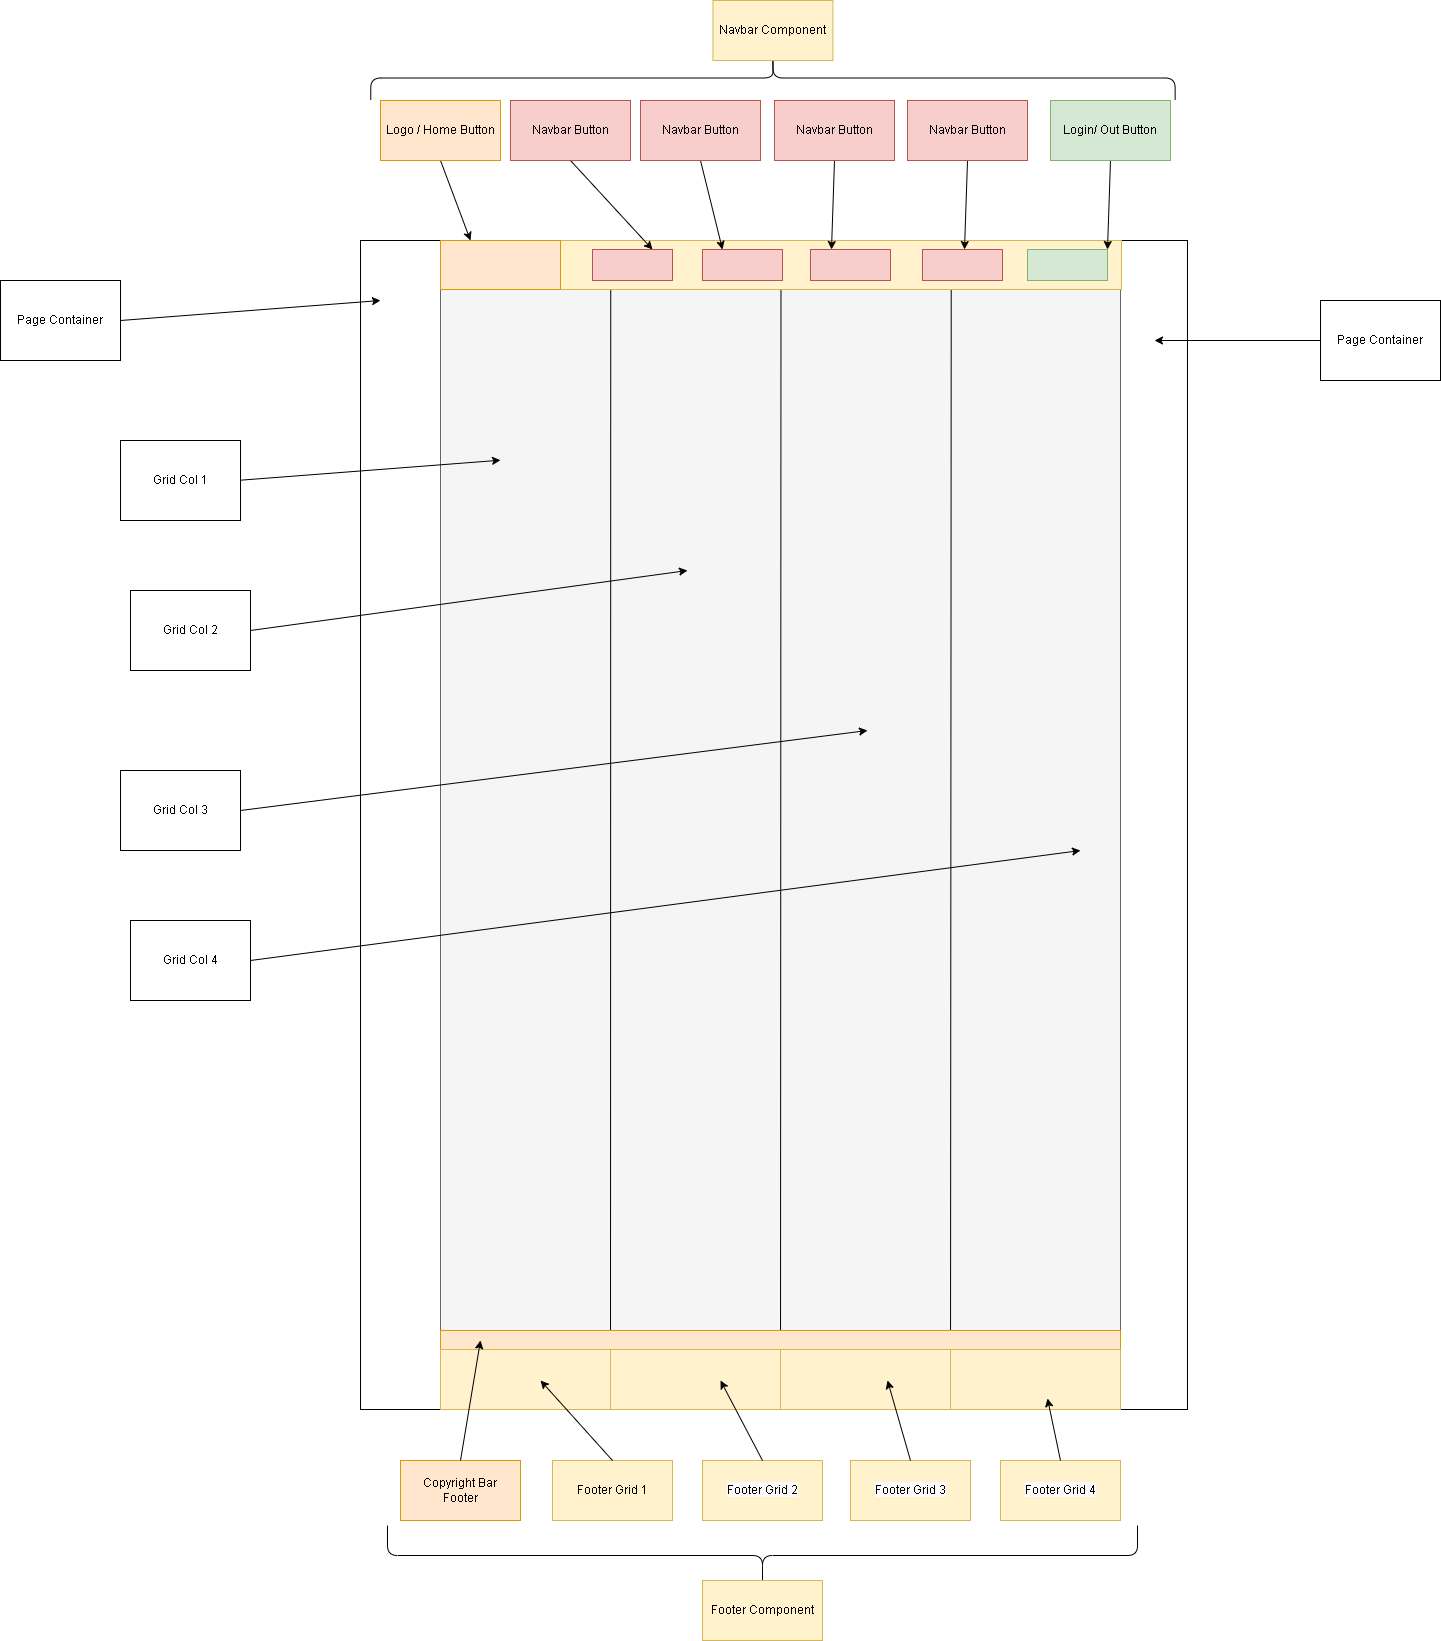

The diagram above was exported from draw.io. Its source (the exported page's mxGraphModel, read from the mxfile embedded in the PNG):
<mxGraphModel dx="4485" dy="3254" grid="1" gridSize="10" guides="1" tooltips="1" connect="1" arrows="1" fold="1" page="1" pageScale="1" pageWidth="827" pageHeight="1169" math="0" shadow="0">
  <root>
    <mxCell id="0" />
    <mxCell id="1" parent="0" />
    <mxCell id="a897l9BCkR0MuOqspZHJ-2" value="" style="rounded=0;whiteSpace=wrap;html=1;" vertex="1" parent="1">
      <mxGeometry width="827" height="1169" as="geometry" />
    </mxCell>
    <mxCell id="a897l9BCkR0MuOqspZHJ-1" value="" style="rounded=0;whiteSpace=wrap;html=1;fillColor=#f5f5f5;fontColor=#333333;strokeColor=#666666;" vertex="1" parent="1">
      <mxGeometry x="80" width="680" height="1158" as="geometry" />
    </mxCell>
    <mxCell id="a897l9BCkR0MuOqspZHJ-18" value="" style="endArrow=none;html=1;rounded=0;entryX=0.75;entryY=0;entryDx=0;entryDy=0;exitX=0.75;exitY=1;exitDx=0;exitDy=0;" edge="1" parent="1" source="a897l9BCkR0MuOqspZHJ-11" target="a897l9BCkR0MuOqspZHJ-3">
      <mxGeometry width="50" height="50" relative="1" as="geometry">
        <mxPoint x="562" y="1169" as="sourcePoint" />
        <mxPoint x="562" as="targetPoint" />
      </mxGeometry>
    </mxCell>
    <mxCell id="a897l9BCkR0MuOqspZHJ-13" value="" style="endArrow=none;html=1;rounded=0;entryX=0.25;entryY=0;entryDx=0;entryDy=0;exitX=0.25;exitY=1;exitDx=0;exitDy=0;" edge="1" parent="1" source="a897l9BCkR0MuOqspZHJ-11" target="a897l9BCkR0MuOqspZHJ-3">
      <mxGeometry width="50" height="50" relative="1" as="geometry">
        <mxPoint x="370" y="540" as="sourcePoint" />
        <mxPoint x="420" y="490" as="targetPoint" />
      </mxGeometry>
    </mxCell>
    <mxCell id="a897l9BCkR0MuOqspZHJ-14" value="" style="endArrow=none;html=1;rounded=0;entryX=0.5;entryY=0;entryDx=0;entryDy=0;exitX=0.5;exitY=1;exitDx=0;exitDy=0;" edge="1" parent="1" source="a897l9BCkR0MuOqspZHJ-11" target="a897l9BCkR0MuOqspZHJ-3">
      <mxGeometry width="50" height="50" relative="1" as="geometry">
        <mxPoint x="620" y="-130" as="sourcePoint" />
        <mxPoint x="430.00000000000006" as="targetPoint" />
      </mxGeometry>
    </mxCell>
    <mxCell id="a897l9BCkR0MuOqspZHJ-12" value="" style="rounded=0;whiteSpace=wrap;html=1;fillColor=#ffe6cc;strokeColor=#d79b00;" vertex="1" parent="1">
      <mxGeometry x="80" y="1090" width="680" height="68" as="geometry" />
    </mxCell>
    <mxCell id="a897l9BCkR0MuOqspZHJ-11" value="" style="rounded=0;whiteSpace=wrap;html=1;fillColor=#fff2cc;strokeColor=#d6b656;" vertex="1" parent="1">
      <mxGeometry x="80" y="1109" width="680" height="59" as="geometry" />
    </mxCell>
    <mxCell id="a897l9BCkR0MuOqspZHJ-3" value="" style="rounded=0;whiteSpace=wrap;html=1;fillColor=#fff2cc;strokeColor=#d6b656;" vertex="1" parent="1">
      <mxGeometry x="80" width="681" height="49" as="geometry" />
    </mxCell>
    <mxCell id="a897l9BCkR0MuOqspZHJ-4" value="" style="rounded=0;whiteSpace=wrap;html=1;fillColor=#ffe6cc;strokeColor=#d79b00;" vertex="1" parent="1">
      <mxGeometry x="80" width="120" height="49" as="geometry" />
    </mxCell>
    <mxCell id="a897l9BCkR0MuOqspZHJ-9" value="" style="rounded=0;whiteSpace=wrap;html=1;fillColor=#f8cecc;strokeColor=#b85450;" vertex="1" parent="1">
      <mxGeometry x="232" y="9" width="80" height="31" as="geometry" />
    </mxCell>
    <mxCell id="a897l9BCkR0MuOqspZHJ-8" value="" style="rounded=0;whiteSpace=wrap;html=1;fillColor=#f8cecc;strokeColor=#b85450;" vertex="1" parent="1">
      <mxGeometry x="342" y="9" width="80" height="31" as="geometry" />
    </mxCell>
    <mxCell id="a897l9BCkR0MuOqspZHJ-7" value="" style="rounded=0;whiteSpace=wrap;html=1;fillColor=#f8cecc;strokeColor=#b85450;" vertex="1" parent="1">
      <mxGeometry x="450" y="9" width="80" height="31" as="geometry" />
    </mxCell>
    <mxCell id="a897l9BCkR0MuOqspZHJ-6" value="" style="rounded=0;whiteSpace=wrap;html=1;fillColor=#f8cecc;strokeColor=#b85450;" vertex="1" parent="1">
      <mxGeometry x="562" y="9" width="80" height="31" as="geometry" />
    </mxCell>
    <mxCell id="a897l9BCkR0MuOqspZHJ-5" value="" style="rounded=0;whiteSpace=wrap;html=1;fillColor=#d5e8d4;strokeColor=#82b366;" vertex="1" parent="1">
      <mxGeometry x="667" y="9" width="80" height="31" as="geometry" />
    </mxCell>
    <mxCell id="a897l9BCkR0MuOqspZHJ-19" value="" style="endArrow=classic;html=1;rounded=0;entryX=1;entryY=0;entryDx=0;entryDy=0;exitX=0.5;exitY=1;exitDx=0;exitDy=0;" edge="1" parent="1" source="a897l9BCkR0MuOqspZHJ-20" target="a897l9BCkR0MuOqspZHJ-5">
      <mxGeometry width="50" height="50" relative="1" as="geometry">
        <mxPoint x="747" y="-60" as="sourcePoint" />
        <mxPoint x="540" y="550" as="targetPoint" />
      </mxGeometry>
    </mxCell>
    <mxCell id="a897l9BCkR0MuOqspZHJ-20" value="Login/ Out Button" style="rounded=0;whiteSpace=wrap;html=1;fillColor=#d5e8d4;strokeColor=#82b366;" vertex="1" parent="1">
      <mxGeometry x="690" y="-140" width="120" height="60" as="geometry" />
    </mxCell>
    <mxCell id="a897l9BCkR0MuOqspZHJ-22" value="" style="endArrow=classic;html=1;rounded=0;entryX=1;entryY=0;entryDx=0;entryDy=0;exitX=0.5;exitY=1;exitDx=0;exitDy=0;" edge="1" parent="1" source="a897l9BCkR0MuOqspZHJ-23">
      <mxGeometry width="50" height="50" relative="1" as="geometry">
        <mxPoint x="604" y="-60" as="sourcePoint" />
        <mxPoint x="604" y="9" as="targetPoint" />
      </mxGeometry>
    </mxCell>
    <mxCell id="a897l9BCkR0MuOqspZHJ-23" value="Navbar Button" style="rounded=0;whiteSpace=wrap;html=1;fillColor=#f8cecc;strokeColor=#b85450;" vertex="1" parent="1">
      <mxGeometry x="547" y="-140" width="120" height="60" as="geometry" />
    </mxCell>
    <mxCell id="a897l9BCkR0MuOqspZHJ-26" value="" style="endArrow=classic;html=1;rounded=0;entryX=1;entryY=0;entryDx=0;entryDy=0;exitX=0.5;exitY=1;exitDx=0;exitDy=0;" edge="1" parent="1" source="a897l9BCkR0MuOqspZHJ-27">
      <mxGeometry width="50" height="50" relative="1" as="geometry">
        <mxPoint x="471" y="-60" as="sourcePoint" />
        <mxPoint x="471" y="9" as="targetPoint" />
      </mxGeometry>
    </mxCell>
    <mxCell id="a897l9BCkR0MuOqspZHJ-27" value="Navbar Button" style="rounded=0;whiteSpace=wrap;html=1;fillColor=#f8cecc;strokeColor=#b85450;" vertex="1" parent="1">
      <mxGeometry x="414" y="-140" width="120" height="60" as="geometry" />
    </mxCell>
    <mxCell id="a897l9BCkR0MuOqspZHJ-28" value="" style="endArrow=classic;html=1;rounded=0;entryX=0.25;entryY=0;entryDx=0;entryDy=0;exitX=0.5;exitY=1;exitDx=0;exitDy=0;" edge="1" parent="1" source="a897l9BCkR0MuOqspZHJ-29" target="a897l9BCkR0MuOqspZHJ-8">
      <mxGeometry width="50" height="50" relative="1" as="geometry">
        <mxPoint x="337" y="-60" as="sourcePoint" />
        <mxPoint x="337" y="9" as="targetPoint" />
      </mxGeometry>
    </mxCell>
    <mxCell id="a897l9BCkR0MuOqspZHJ-29" value="Navbar Button" style="rounded=0;whiteSpace=wrap;html=1;fillColor=#f8cecc;strokeColor=#b85450;" vertex="1" parent="1">
      <mxGeometry x="280" y="-140" width="120" height="60" as="geometry" />
    </mxCell>
    <mxCell id="a897l9BCkR0MuOqspZHJ-30" value="" style="endArrow=classic;html=1;rounded=0;entryX=0.5;entryY=0;entryDx=0;entryDy=0;exitX=0.5;exitY=1;exitDx=0;exitDy=0;" edge="1" parent="1" source="a897l9BCkR0MuOqspZHJ-31">
      <mxGeometry width="50" height="50" relative="1" as="geometry">
        <mxPoint x="207" y="-60" as="sourcePoint" />
        <mxPoint x="292" y="9" as="targetPoint" />
      </mxGeometry>
    </mxCell>
    <mxCell id="a897l9BCkR0MuOqspZHJ-31" value="Navbar Button" style="rounded=0;whiteSpace=wrap;html=1;fillColor=#f8cecc;strokeColor=#b85450;" vertex="1" parent="1">
      <mxGeometry x="150" y="-140" width="120" height="60" as="geometry" />
    </mxCell>
    <mxCell id="a897l9BCkR0MuOqspZHJ-32" value="" style="endArrow=classic;html=1;rounded=0;entryX=0.25;entryY=0;entryDx=0;entryDy=0;exitX=0.5;exitY=1;exitDx=0;exitDy=0;" edge="1" parent="1" source="a897l9BCkR0MuOqspZHJ-33" target="a897l9BCkR0MuOqspZHJ-4">
      <mxGeometry width="50" height="50" relative="1" as="geometry">
        <mxPoint x="77" y="-60" as="sourcePoint" />
        <mxPoint x="60.000000000000114" y="80" as="targetPoint" />
      </mxGeometry>
    </mxCell>
    <mxCell id="a897l9BCkR0MuOqspZHJ-33" value="Logo / Home Button" style="rounded=0;whiteSpace=wrap;html=1;fillColor=#ffe6cc;strokeColor=#d79b00;" vertex="1" parent="1">
      <mxGeometry x="20" y="-140" width="120" height="60" as="geometry" />
    </mxCell>
    <mxCell id="a897l9BCkR0MuOqspZHJ-34" value="" style="shape=curlyBracket;whiteSpace=wrap;html=1;rounded=1;labelPosition=left;verticalLabelPosition=middle;align=right;verticalAlign=middle;rotation=90;" vertex="1" parent="1">
      <mxGeometry x="390.45" y="-564.68" width="44" height="804.38" as="geometry" />
    </mxCell>
    <mxCell id="a897l9BCkR0MuOqspZHJ-35" value="Navbar Component" style="rounded=0;whiteSpace=wrap;html=1;fillColor=#fff2cc;strokeColor=#d6b656;" vertex="1" parent="1">
      <mxGeometry x="352.45" y="-240" width="120" height="60" as="geometry" />
    </mxCell>
    <mxCell id="a897l9BCkR0MuOqspZHJ-36" value="" style="endArrow=classic;html=1;rounded=0;" edge="1" parent="1">
      <mxGeometry width="50" height="50" relative="1" as="geometry">
        <mxPoint x="-120" y="239.7" as="sourcePoint" />
        <mxPoint x="140" y="219.7" as="targetPoint" />
      </mxGeometry>
    </mxCell>
    <mxCell id="a897l9BCkR0MuOqspZHJ-37" value="Grid Col 1" style="rounded=0;whiteSpace=wrap;html=1;" vertex="1" parent="1">
      <mxGeometry x="-240" y="200" width="120" height="80" as="geometry" />
    </mxCell>
    <mxCell id="a897l9BCkR0MuOqspZHJ-39" value="Grid Col 2" style="rounded=0;whiteSpace=wrap;html=1;" vertex="1" parent="1">
      <mxGeometry x="-230" y="350" width="120" height="80" as="geometry" />
    </mxCell>
    <mxCell id="a897l9BCkR0MuOqspZHJ-40" value="" style="endArrow=classic;html=1;rounded=0;" edge="1" parent="1">
      <mxGeometry width="50" height="50" relative="1" as="geometry">
        <mxPoint x="-110" y="720" as="sourcePoint" />
        <mxPoint x="720" y="610" as="targetPoint" />
      </mxGeometry>
    </mxCell>
    <mxCell id="a897l9BCkR0MuOqspZHJ-41" value="" style="endArrow=classic;html=1;rounded=0;" edge="1" parent="1">
      <mxGeometry width="50" height="50" relative="1" as="geometry">
        <mxPoint x="-120" y="570" as="sourcePoint" />
        <mxPoint x="507" y="490" as="targetPoint" />
      </mxGeometry>
    </mxCell>
    <mxCell id="a897l9BCkR0MuOqspZHJ-42" value="Grid Col 3" style="rounded=0;whiteSpace=wrap;html=1;" vertex="1" parent="1">
      <mxGeometry x="-240" y="530" width="120" height="80" as="geometry" />
    </mxCell>
    <mxCell id="a897l9BCkR0MuOqspZHJ-43" value="Grid Col 4" style="rounded=0;whiteSpace=wrap;html=1;" vertex="1" parent="1">
      <mxGeometry x="-230" y="680" width="120" height="80" as="geometry" />
    </mxCell>
    <mxCell id="a897l9BCkR0MuOqspZHJ-44" value="" style="endArrow=classic;html=1;rounded=0;" edge="1" parent="1">
      <mxGeometry width="50" height="50" relative="1" as="geometry">
        <mxPoint x="-110" y="390" as="sourcePoint" />
        <mxPoint x="327" y="330" as="targetPoint" />
      </mxGeometry>
    </mxCell>
    <mxCell id="a897l9BCkR0MuOqspZHJ-47" value="Footer Grid 1" style="rounded=0;whiteSpace=wrap;html=1;fillColor=#fff2cc;strokeColor=#d6b656;" vertex="1" parent="1">
      <mxGeometry x="192" y="1220" width="120" height="60" as="geometry" />
    </mxCell>
    <mxCell id="a897l9BCkR0MuOqspZHJ-48" value="Copyright Bar&lt;br&gt;Footer" style="rounded=0;whiteSpace=wrap;html=1;fillColor=#ffe6cc;strokeColor=#d79b00;" vertex="1" parent="1">
      <mxGeometry x="40" y="1220" width="120" height="60" as="geometry" />
    </mxCell>
    <mxCell id="a897l9BCkR0MuOqspZHJ-49" value="" style="rounded=0;whiteSpace=wrap;html=1;fillColor=#fff2cc;strokeColor=#d6b656;" vertex="1" parent="1">
      <mxGeometry x="80" y="1109" width="170" height="60" as="geometry" />
    </mxCell>
    <mxCell id="a897l9BCkR0MuOqspZHJ-50" value="" style="rounded=0;whiteSpace=wrap;html=1;fillColor=#fff2cc;strokeColor=#d6b656;" vertex="1" parent="1">
      <mxGeometry x="250" y="1109" width="170" height="60" as="geometry" />
    </mxCell>
    <mxCell id="a897l9BCkR0MuOqspZHJ-51" value="" style="rounded=0;whiteSpace=wrap;html=1;fillColor=#fff2cc;strokeColor=#d6b656;" vertex="1" parent="1">
      <mxGeometry x="420" y="1109" width="170" height="60" as="geometry" />
    </mxCell>
    <mxCell id="a897l9BCkR0MuOqspZHJ-52" value="" style="rounded=0;whiteSpace=wrap;html=1;fillColor=#fff2cc;strokeColor=#d6b656;" vertex="1" parent="1">
      <mxGeometry x="590" y="1109" width="170" height="60" as="geometry" />
    </mxCell>
    <mxCell id="a897l9BCkR0MuOqspZHJ-45" value="" style="endArrow=classic;html=1;rounded=0;exitX=0.5;exitY=0;exitDx=0;exitDy=0;" edge="1" parent="1" source="a897l9BCkR0MuOqspZHJ-48">
      <mxGeometry width="50" height="50" relative="1" as="geometry">
        <mxPoint x="90" y="1300" as="sourcePoint" />
        <mxPoint x="120" y="1100" as="targetPoint" />
      </mxGeometry>
    </mxCell>
    <mxCell id="a897l9BCkR0MuOqspZHJ-46" value="" style="endArrow=classic;html=1;rounded=0;exitX=0.5;exitY=0;exitDx=0;exitDy=0;" edge="1" parent="1" source="a897l9BCkR0MuOqspZHJ-47">
      <mxGeometry width="50" height="50" relative="1" as="geometry">
        <mxPoint x="260" y="1310" as="sourcePoint" />
        <mxPoint x="180" y="1140" as="targetPoint" />
      </mxGeometry>
    </mxCell>
    <mxCell id="a897l9BCkR0MuOqspZHJ-54" value="&lt;span style=&quot;color: rgb(0, 0, 0); font-family: Helvetica; font-size: 12px; font-style: normal; font-variant-ligatures: normal; font-variant-caps: normal; font-weight: 400; letter-spacing: normal; orphans: 2; text-align: center; text-indent: 0px; text-transform: none; widows: 2; word-spacing: 0px; -webkit-text-stroke-width: 0px; background-color: rgb(251, 251, 251); text-decoration-thickness: initial; text-decoration-style: initial; text-decoration-color: initial; float: none; display: inline !important;&quot;&gt;Footer Grid 2&lt;/span&gt;" style="rounded=0;whiteSpace=wrap;html=1;fillColor=#fff2cc;strokeColor=#d6b656;" vertex="1" parent="1">
      <mxGeometry x="342" y="1220" width="120" height="60" as="geometry" />
    </mxCell>
    <mxCell id="a897l9BCkR0MuOqspZHJ-55" value="" style="endArrow=classic;html=1;rounded=0;exitX=0.5;exitY=0;exitDx=0;exitDy=0;" edge="1" parent="1" source="a897l9BCkR0MuOqspZHJ-54">
      <mxGeometry width="50" height="50" relative="1" as="geometry">
        <mxPoint x="440" y="1310" as="sourcePoint" />
        <mxPoint x="360" y="1140" as="targetPoint" />
      </mxGeometry>
    </mxCell>
    <mxCell id="a897l9BCkR0MuOqspZHJ-56" value="&lt;span style=&quot;color: rgb(0, 0, 0); font-family: Helvetica; font-size: 12px; font-style: normal; font-variant-ligatures: normal; font-variant-caps: normal; font-weight: 400; letter-spacing: normal; orphans: 2; text-align: center; text-indent: 0px; text-transform: none; widows: 2; word-spacing: 0px; -webkit-text-stroke-width: 0px; background-color: rgb(251, 251, 251); text-decoration-thickness: initial; text-decoration-style: initial; text-decoration-color: initial; float: none; display: inline !important;&quot;&gt;Footer Grid 3&lt;/span&gt;" style="rounded=0;whiteSpace=wrap;html=1;fillColor=#fff2cc;strokeColor=#d6b656;" vertex="1" parent="1">
      <mxGeometry x="490" y="1220" width="120" height="60" as="geometry" />
    </mxCell>
    <mxCell id="a897l9BCkR0MuOqspZHJ-57" value="" style="endArrow=classic;html=1;rounded=0;exitX=0.5;exitY=0;exitDx=0;exitDy=0;" edge="1" parent="1" source="a897l9BCkR0MuOqspZHJ-56">
      <mxGeometry width="50" height="50" relative="1" as="geometry">
        <mxPoint x="607" y="1310" as="sourcePoint" />
        <mxPoint x="527" y="1140" as="targetPoint" />
      </mxGeometry>
    </mxCell>
    <mxCell id="a897l9BCkR0MuOqspZHJ-58" value="&lt;span style=&quot;color: rgb(0, 0, 0); font-family: Helvetica; font-size: 12px; font-style: normal; font-variant-ligatures: normal; font-variant-caps: normal; font-weight: 400; letter-spacing: normal; orphans: 2; text-align: center; text-indent: 0px; text-transform: none; widows: 2; word-spacing: 0px; -webkit-text-stroke-width: 0px; background-color: rgb(251, 251, 251); text-decoration-thickness: initial; text-decoration-style: initial; text-decoration-color: initial; float: none; display: inline !important;&quot;&gt;Footer Grid 4&lt;/span&gt;" style="rounded=0;whiteSpace=wrap;html=1;fillColor=#fff2cc;strokeColor=#d6b656;" vertex="1" parent="1">
      <mxGeometry x="640" y="1220" width="120" height="60" as="geometry" />
    </mxCell>
    <mxCell id="a897l9BCkR0MuOqspZHJ-59" value="" style="endArrow=classic;html=1;rounded=0;exitX=0.5;exitY=0;exitDx=0;exitDy=0;" edge="1" parent="1" source="a897l9BCkR0MuOqspZHJ-58">
      <mxGeometry width="50" height="50" relative="1" as="geometry">
        <mxPoint x="767" y="1328" as="sourcePoint" />
        <mxPoint x="687" y="1158" as="targetPoint" />
      </mxGeometry>
    </mxCell>
    <mxCell id="a897l9BCkR0MuOqspZHJ-60" value="" style="endArrow=classic;html=1;rounded=0;" edge="1" parent="1">
      <mxGeometry width="50" height="50" relative="1" as="geometry">
        <mxPoint x="-240" y="80" as="sourcePoint" />
        <mxPoint x="20" y="60" as="targetPoint" />
      </mxGeometry>
    </mxCell>
    <mxCell id="a897l9BCkR0MuOqspZHJ-61" value="Page Container" style="rounded=0;whiteSpace=wrap;html=1;" vertex="1" parent="1">
      <mxGeometry x="-360" y="40" width="120" height="80" as="geometry" />
    </mxCell>
    <mxCell id="a897l9BCkR0MuOqspZHJ-62" value="Page Container" style="rounded=0;whiteSpace=wrap;html=1;" vertex="1" parent="1">
      <mxGeometry x="960" y="60" width="120" height="80" as="geometry" />
    </mxCell>
    <mxCell id="a897l9BCkR0MuOqspZHJ-63" value="" style="endArrow=classic;html=1;rounded=0;exitX=0;exitY=0.5;exitDx=0;exitDy=0;" edge="1" parent="1" source="a897l9BCkR0MuOqspZHJ-62">
      <mxGeometry width="50" height="50" relative="1" as="geometry">
        <mxPoint x="534" y="120" as="sourcePoint" />
        <mxPoint x="794" y="100" as="targetPoint" />
      </mxGeometry>
    </mxCell>
    <mxCell id="a897l9BCkR0MuOqspZHJ-66" value="" style="shape=curlyBracket;whiteSpace=wrap;html=1;rounded=1;labelPosition=left;verticalLabelPosition=middle;align=right;verticalAlign=middle;rotation=-90;" vertex="1" parent="1">
      <mxGeometry x="372" y="940" width="60" height="750" as="geometry" />
    </mxCell>
    <mxCell id="a897l9BCkR0MuOqspZHJ-67" value="Footer Component" style="rounded=0;whiteSpace=wrap;html=1;fillColor=#fff2cc;strokeColor=#d6b656;" vertex="1" parent="1">
      <mxGeometry x="342" y="1340" width="120" height="60" as="geometry" />
    </mxCell>
  </root>
</mxGraphModel>